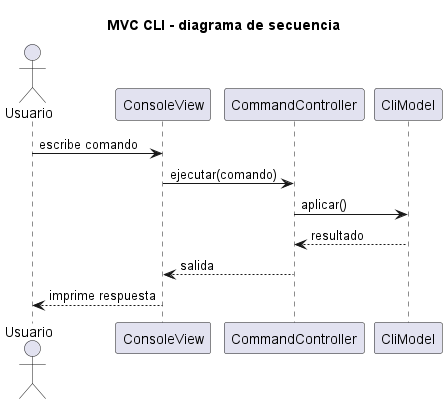

The diagram above was rendered by PlantUML. Its source (embedded in the PNG):
@startuml
title MVC CLI - diagrama de secuencia
actor Usuario
participant ConsoleView
participant CommandController
participant CliModel
Usuario -> ConsoleView : escribe comando
ConsoleView -> CommandController : ejecutar(comando)
CommandController -> CliModel : aplicar()
CliModel --> CommandController : resultado
CommandController --> ConsoleView : salida
ConsoleView --> Usuario : imprime respuesta
@enduml